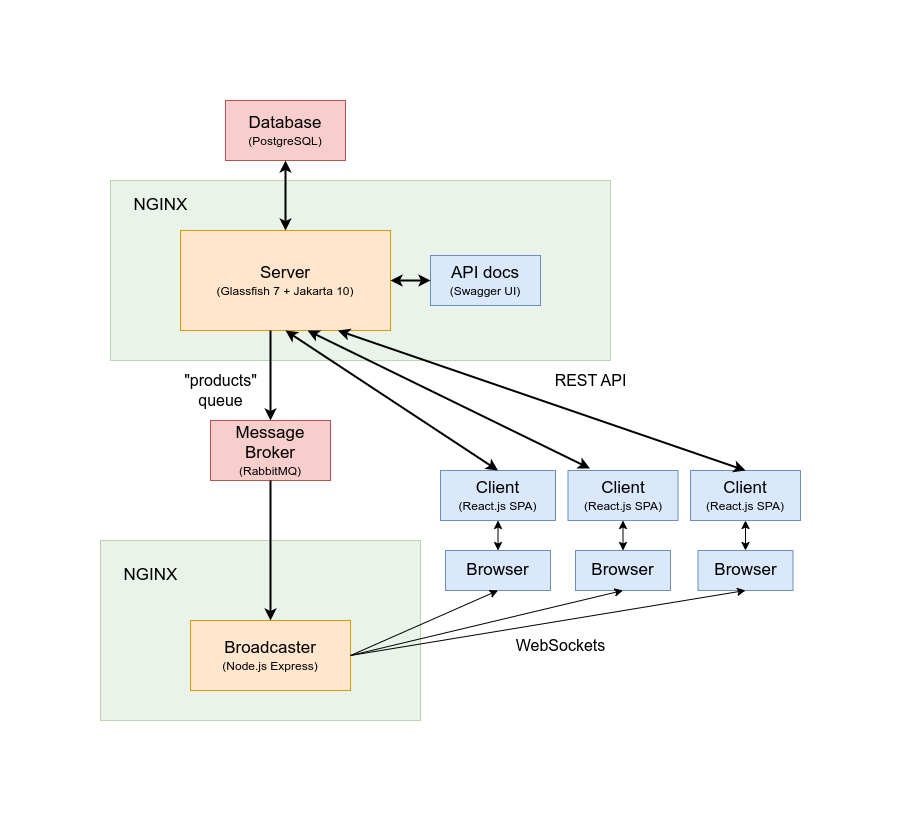

The diagram above was exported from draw.io. Its source (the exported page's mxGraphModel, read from the mxfile embedded in the PNG):
<mxGraphModel dx="1260" dy="575" grid="1" gridSize="10" guides="1" tooltips="1" connect="1" arrows="1" fold="1" page="1" pageScale="1" pageWidth="1100" pageHeight="850" math="0" shadow="0">
  <root>
    <mxCell id="0" />
    <mxCell id="1" parent="0" />
    <mxCell id="LPVY-tpJIQoalStyJmeP-1" value="&lt;font style=&quot;font-size: 17px;&quot;&gt;Browser&lt;/font&gt;" style="rounded=0;whiteSpace=wrap;html=1;fillColor=#dae8fc;strokeColor=#6c8ebf;" vertex="1" parent="1">
      <mxGeometry x="485" y="580" width="105" height="40" as="geometry" />
    </mxCell>
    <mxCell id="LPVY-tpJIQoalStyJmeP-2" value="&lt;font style=&quot;&quot;&gt;&lt;span style=&quot;font-size: 17px;&quot;&gt;Client&lt;/span&gt;&lt;br&gt;&lt;font style=&quot;font-size: 12px;&quot;&gt;(React.js SPA)&lt;/font&gt;&lt;br&gt;&lt;/font&gt;" style="rounded=0;whiteSpace=wrap;html=1;fillColor=#dae8fc;strokeColor=#6c8ebf;" vertex="1" parent="1">
      <mxGeometry x="480" y="500" width="115" height="50" as="geometry" />
    </mxCell>
    <mxCell id="LPVY-tpJIQoalStyJmeP-6" value="&lt;font style=&quot;&quot;&gt;&lt;span style=&quot;font-size: 17px;&quot;&gt;Database&lt;/span&gt;&lt;br&gt;&lt;font style=&quot;font-size: 12px;&quot;&gt;(PostgreSQL)&lt;/font&gt;&lt;br&gt;&lt;/font&gt;" style="rounded=0;whiteSpace=wrap;html=1;fillColor=#f8cecc;strokeColor=#b85450;" vertex="1" parent="1">
      <mxGeometry x="265" y="130" width="120" height="60" as="geometry" />
    </mxCell>
    <mxCell id="LPVY-tpJIQoalStyJmeP-13" value="&lt;font style=&quot;&quot;&gt;&lt;span style=&quot;font-size: 17px;&quot;&gt;Client&lt;/span&gt;&lt;br&gt;&lt;font style=&quot;font-size: 12px;&quot;&gt;(React.js SPA)&lt;/font&gt;&lt;br&gt;&lt;/font&gt;" style="rounded=0;whiteSpace=wrap;html=1;fillColor=#dae8fc;strokeColor=#6c8ebf;" vertex="1" parent="1">
      <mxGeometry x="607.5" y="500" width="110" height="50" as="geometry" />
    </mxCell>
    <mxCell id="LPVY-tpJIQoalStyJmeP-15" value="&lt;font style=&quot;font-size: 17px;&quot;&gt;Browser&lt;/font&gt;" style="rounded=0;whiteSpace=wrap;html=1;fillColor=#dae8fc;strokeColor=#6c8ebf;" vertex="1" parent="1">
      <mxGeometry x="615" y="580" width="95" height="40" as="geometry" />
    </mxCell>
    <mxCell id="LPVY-tpJIQoalStyJmeP-16" value="" style="endArrow=classic;startArrow=classic;html=1;rounded=0;entryX=0.5;entryY=1;entryDx=0;entryDy=0;strokeWidth=1;" edge="1" parent="1" source="LPVY-tpJIQoalStyJmeP-1" target="LPVY-tpJIQoalStyJmeP-2">
      <mxGeometry width="50" height="50" relative="1" as="geometry">
        <mxPoint x="520" y="550" as="sourcePoint" />
        <mxPoint x="515" y="385" as="targetPoint" />
      </mxGeometry>
    </mxCell>
    <mxCell id="LPVY-tpJIQoalStyJmeP-17" value="" style="endArrow=classic;startArrow=classic;html=1;rounded=0;entryX=0.5;entryY=1;entryDx=0;entryDy=0;strokeWidth=1;exitX=0.5;exitY=0;exitDx=0;exitDy=0;" edge="1" parent="1" source="LPVY-tpJIQoalStyJmeP-15" target="LPVY-tpJIQoalStyJmeP-13">
      <mxGeometry width="50" height="50" relative="1" as="geometry">
        <mxPoint x="513" y="590" as="sourcePoint" />
        <mxPoint x="513" y="550" as="targetPoint" />
      </mxGeometry>
    </mxCell>
    <mxCell id="LPVY-tpJIQoalStyJmeP-18" value="&lt;font style=&quot;&quot;&gt;&lt;span style=&quot;font-size: 17px;&quot;&gt;Client&lt;/span&gt;&lt;br&gt;&lt;font style=&quot;font-size: 12px;&quot;&gt;(React.js SPA)&lt;/font&gt;&lt;br&gt;&lt;/font&gt;" style="rounded=0;whiteSpace=wrap;html=1;fillColor=#dae8fc;strokeColor=#6c8ebf;" vertex="1" parent="1">
      <mxGeometry x="730" y="500" width="110" height="50" as="geometry" />
    </mxCell>
    <mxCell id="LPVY-tpJIQoalStyJmeP-19" value="&lt;font style=&quot;font-size: 17px;&quot;&gt;Browser&lt;/font&gt;" style="rounded=0;whiteSpace=wrap;html=1;fillColor=#dae8fc;strokeColor=#6c8ebf;" vertex="1" parent="1">
      <mxGeometry x="737.5" y="580" width="95" height="40" as="geometry" />
    </mxCell>
    <mxCell id="LPVY-tpJIQoalStyJmeP-20" value="" style="endArrow=classic;startArrow=classic;html=1;rounded=0;entryX=0.5;entryY=1;entryDx=0;entryDy=0;strokeWidth=1;exitX=0.5;exitY=0;exitDx=0;exitDy=0;" edge="1" parent="1" source="LPVY-tpJIQoalStyJmeP-19" target="LPVY-tpJIQoalStyJmeP-18">
      <mxGeometry width="50" height="50" relative="1" as="geometry">
        <mxPoint x="638" y="590" as="sourcePoint" />
        <mxPoint x="638" y="550" as="targetPoint" />
      </mxGeometry>
    </mxCell>
    <mxCell id="LPVY-tpJIQoalStyJmeP-25" value="" style="rounded=0;whiteSpace=wrap;html=1;opacity=50;strokeWidth=1;perimeterSpacing=0;fillColor=#d5e8d4;strokeColor=#82b366;shadow=0;glass=0;" vertex="1" parent="1">
      <mxGeometry x="140" y="570" width="320" height="180" as="geometry" />
    </mxCell>
    <mxCell id="LPVY-tpJIQoalStyJmeP-8" value="&lt;font style=&quot;font-size: 17px;&quot;&gt;Message Broker&lt;/font&gt;&lt;br&gt;(RabbitMQ)" style="rounded=0;whiteSpace=wrap;html=1;fillColor=#f8cecc;strokeColor=#b85450;" vertex="1" parent="1">
      <mxGeometry x="250" y="450" width="120" height="60" as="geometry" />
    </mxCell>
    <mxCell id="LPVY-tpJIQoalStyJmeP-4" value="&lt;font style=&quot;&quot;&gt;&lt;span style=&quot;font-size: 17px;&quot;&gt;Broadcaster&lt;/span&gt;&lt;br&gt;&lt;font style=&quot;font-size: 12px;&quot;&gt;(Node.js Express)&lt;/font&gt;&lt;br&gt;&lt;/font&gt;" style="rounded=0;whiteSpace=wrap;html=1;fillColor=#ffe6cc;strokeColor=#d79b00;" vertex="1" parent="1">
      <mxGeometry x="230" y="650" width="160" height="70" as="geometry" />
    </mxCell>
    <mxCell id="LPVY-tpJIQoalStyJmeP-27" value="&lt;font style=&quot;font-size: 17px;&quot;&gt;NGINX&lt;/font&gt;" style="text;html=1;align=center;verticalAlign=middle;resizable=0;points=[];autosize=1;strokeColor=none;fillColor=none;" vertex="1" parent="1">
      <mxGeometry x="150" y="590" width="80" height="30" as="geometry" />
    </mxCell>
    <mxCell id="LPVY-tpJIQoalStyJmeP-31" value="" style="rounded=0;whiteSpace=wrap;html=1;opacity=50;strokeWidth=1;perimeterSpacing=0;fillColor=#d5e8d4;strokeColor=#82b366;shadow=0;glass=0;" vertex="1" parent="1">
      <mxGeometry x="150" y="210" width="500" height="180" as="geometry" />
    </mxCell>
    <mxCell id="LPVY-tpJIQoalStyJmeP-32" value="&lt;font style=&quot;font-size: 17px;&quot;&gt;NGINX&lt;/font&gt;" style="text;html=1;align=center;verticalAlign=middle;resizable=0;points=[];autosize=1;strokeColor=none;fillColor=none;" vertex="1" parent="1">
      <mxGeometry x="160" y="220" width="80" height="30" as="geometry" />
    </mxCell>
    <mxCell id="LPVY-tpJIQoalStyJmeP-3" value="&lt;font style=&quot;&quot;&gt;&lt;span style=&quot;font-size: 17px;&quot;&gt;Server&lt;/span&gt;&lt;br&gt;&lt;font style=&quot;font-size: 12px;&quot;&gt;(Glassfish 7 + Jakarta 10)&lt;/font&gt;&lt;br&gt;&lt;/font&gt;" style="rounded=0;whiteSpace=wrap;html=1;fillColor=#ffe6cc;strokeColor=#d79b00;" vertex="1" parent="1">
      <mxGeometry x="220" y="260" width="210" height="100" as="geometry" />
    </mxCell>
    <mxCell id="LPVY-tpJIQoalStyJmeP-33" value="&lt;font style=&quot;font-size: 16px;&quot;&gt;REST API&lt;/font&gt;" style="text;html=1;align=center;verticalAlign=middle;resizable=0;points=[];autosize=1;strokeColor=none;fillColor=none;" vertex="1" parent="1">
      <mxGeometry x="580" y="395" width="100" height="30" as="geometry" />
    </mxCell>
    <mxCell id="LPVY-tpJIQoalStyJmeP-34" value="&lt;font style=&quot;font-size: 16px;&quot;&gt;WebSockets&lt;/font&gt;" style="text;html=1;align=center;verticalAlign=middle;resizable=0;points=[];autosize=1;strokeColor=none;fillColor=none;" vertex="1" parent="1">
      <mxGeometry x="545" y="660" width="110" height="30" as="geometry" />
    </mxCell>
    <mxCell id="LPVY-tpJIQoalStyJmeP-35" value="&lt;span style=&quot;font-size: 16px;&quot;&gt;&quot;products&quot;&lt;br&gt;queue&lt;/span&gt;" style="text;html=1;align=center;verticalAlign=middle;resizable=0;points=[];autosize=1;strokeColor=none;fillColor=none;" vertex="1" parent="1">
      <mxGeometry x="210" y="395" width="100" height="50" as="geometry" />
    </mxCell>
    <mxCell id="LPVY-tpJIQoalStyJmeP-36" value="&lt;font style=&quot;&quot;&gt;&lt;span style=&quot;font-size: 17px;&quot;&gt;API docs&lt;br&gt;&lt;/span&gt;(Swagger UI)&lt;br&gt;&lt;/font&gt;" style="rounded=0;whiteSpace=wrap;html=1;fillColor=#dae8fc;strokeColor=#6c8ebf;" vertex="1" parent="1">
      <mxGeometry x="470" y="285" width="110" height="50" as="geometry" />
    </mxCell>
    <mxCell id="LPVY-tpJIQoalStyJmeP-37" value="" style="endArrow=classic;startArrow=classic;html=1;rounded=0;entryX=0;entryY=0.5;entryDx=0;entryDy=0;exitX=1;exitY=0.5;exitDx=0;exitDy=0;strokeWidth=2;" edge="1" parent="1" source="LPVY-tpJIQoalStyJmeP-3" target="LPVY-tpJIQoalStyJmeP-36">
      <mxGeometry width="50" height="50" relative="1" as="geometry">
        <mxPoint x="500" y="540" as="sourcePoint" />
        <mxPoint x="550" y="490" as="targetPoint" />
      </mxGeometry>
    </mxCell>
    <mxCell id="LPVY-tpJIQoalStyJmeP-11" value="" style="endArrow=classic;startArrow=classic;html=1;rounded=0;exitX=0.5;exitY=0;exitDx=0;exitDy=0;entryX=0.5;entryY=1;entryDx=0;entryDy=0;strokeWidth=2;" edge="1" parent="1" source="LPVY-tpJIQoalStyJmeP-2" target="LPVY-tpJIQoalStyJmeP-3">
      <mxGeometry width="50" height="50" relative="1" as="geometry">
        <mxPoint x="750" y="420" as="sourcePoint" />
        <mxPoint x="800" y="370" as="targetPoint" />
      </mxGeometry>
    </mxCell>
    <mxCell id="LPVY-tpJIQoalStyJmeP-21" value="" style="endArrow=classic;startArrow=classic;html=1;rounded=0;exitX=0.5;exitY=0;exitDx=0;exitDy=0;entryX=0.75;entryY=1;entryDx=0;entryDy=0;strokeWidth=2;" edge="1" parent="1" source="LPVY-tpJIQoalStyJmeP-18" target="LPVY-tpJIQoalStyJmeP-3">
      <mxGeometry width="50" height="50" relative="1" as="geometry">
        <mxPoint x="607" y="498" as="sourcePoint" />
        <mxPoint x="549" y="384" as="targetPoint" />
      </mxGeometry>
    </mxCell>
    <mxCell id="LPVY-tpJIQoalStyJmeP-14" value="" style="endArrow=classic;startArrow=classic;html=1;rounded=0;exitX=0.2;exitY=-0.04;exitDx=0;exitDy=0;entryX=0.605;entryY=1;entryDx=0;entryDy=0;strokeWidth=2;entryPerimeter=0;exitPerimeter=0;" edge="1" parent="1" source="LPVY-tpJIQoalStyJmeP-13" target="LPVY-tpJIQoalStyJmeP-3">
      <mxGeometry width="50" height="50" relative="1" as="geometry">
        <mxPoint x="515" y="500" as="sourcePoint" />
        <mxPoint x="515" y="385" as="targetPoint" />
      </mxGeometry>
    </mxCell>
    <mxCell id="LPVY-tpJIQoalStyJmeP-7" value="" style="endArrow=classic;startArrow=classic;html=1;rounded=0;entryX=0.5;entryY=1;entryDx=0;entryDy=0;exitX=0.5;exitY=0;exitDx=0;exitDy=0;strokeWidth=2;" edge="1" parent="1" source="LPVY-tpJIQoalStyJmeP-3" target="LPVY-tpJIQoalStyJmeP-6">
      <mxGeometry width="50" height="50" relative="1" as="geometry">
        <mxPoint x="750" y="440" as="sourcePoint" />
        <mxPoint x="800" y="390" as="targetPoint" />
      </mxGeometry>
    </mxCell>
    <mxCell id="LPVY-tpJIQoalStyJmeP-10" value="" style="endArrow=classic;html=1;rounded=0;exitX=0.5;exitY=1;exitDx=0;exitDy=0;strokeWidth=2;" edge="1" parent="1" source="LPVY-tpJIQoalStyJmeP-8" target="LPVY-tpJIQoalStyJmeP-4">
      <mxGeometry width="50" height="50" relative="1" as="geometry">
        <mxPoint x="750" y="420" as="sourcePoint" />
        <mxPoint x="800" y="370" as="targetPoint" />
      </mxGeometry>
    </mxCell>
    <mxCell id="LPVY-tpJIQoalStyJmeP-9" value="" style="endArrow=classic;html=1;rounded=0;entryX=0.5;entryY=0;entryDx=0;entryDy=0;strokeWidth=2;" edge="1" parent="1" target="LPVY-tpJIQoalStyJmeP-8">
      <mxGeometry width="50" height="50" relative="1" as="geometry">
        <mxPoint x="310" y="360" as="sourcePoint" />
        <mxPoint x="800" y="370" as="targetPoint" />
      </mxGeometry>
    </mxCell>
    <mxCell id="LPVY-tpJIQoalStyJmeP-23" value="" style="endArrow=classic;html=1;rounded=0;exitX=1;exitY=0.5;exitDx=0;exitDy=0;entryX=0.5;entryY=1;entryDx=0;entryDy=0;" edge="1" parent="1" source="LPVY-tpJIQoalStyJmeP-4" target="LPVY-tpJIQoalStyJmeP-15">
      <mxGeometry width="50" height="50" relative="1" as="geometry">
        <mxPoint x="400" y="695" as="sourcePoint" />
        <mxPoint x="513" y="630" as="targetPoint" />
      </mxGeometry>
    </mxCell>
    <mxCell id="LPVY-tpJIQoalStyJmeP-22" value="" style="endArrow=classic;html=1;rounded=0;exitX=1;exitY=0.5;exitDx=0;exitDy=0;entryX=0.5;entryY=1;entryDx=0;entryDy=0;" edge="1" parent="1" source="LPVY-tpJIQoalStyJmeP-4" target="LPVY-tpJIQoalStyJmeP-1">
      <mxGeometry width="50" height="50" relative="1" as="geometry">
        <mxPoint x="750" y="630" as="sourcePoint" />
        <mxPoint x="800" y="580" as="targetPoint" />
      </mxGeometry>
    </mxCell>
    <mxCell id="LPVY-tpJIQoalStyJmeP-24" value="" style="endArrow=classic;html=1;rounded=0;exitX=1;exitY=0.5;exitDx=0;exitDy=0;entryX=0.5;entryY=1;entryDx=0;entryDy=0;" edge="1" parent="1" source="LPVY-tpJIQoalStyJmeP-4" target="LPVY-tpJIQoalStyJmeP-19">
      <mxGeometry width="50" height="50" relative="1" as="geometry">
        <mxPoint x="400" y="695" as="sourcePoint" />
        <mxPoint x="640" y="630" as="targetPoint" />
      </mxGeometry>
    </mxCell>
  </root>
</mxGraphModel>